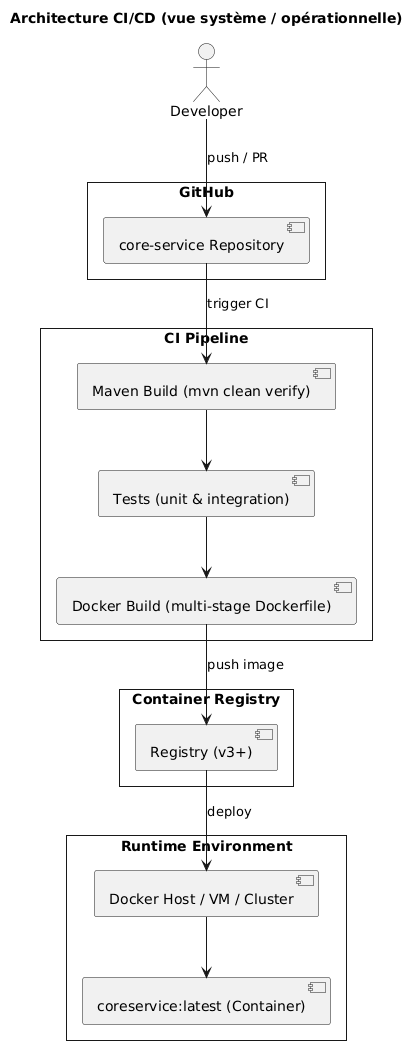

The diagram above was rendered by PlantUML. Its source (embedded in the PNG):
@startuml
skinparam style strictuml
skinparam packageStyle rectangle

title Architecture CI/CD (vue système / opérationnelle)

actor Developer

package "GitHub" {
  component Repo as "core-service Repository"
}

package "CI Pipeline" {
  component MavenBuild as "Maven Build (mvn clean verify)"
  component Tests as "Tests (unit & integration)"
  component DockerBuild as "Docker Build (multi-stage Dockerfile)"
}

package "Container Registry" {
  component Registry as "Registry (v3+)"
}

package "Runtime Environment" {
  component RuntimeHost as "Docker Host / VM / Cluster"
  component RuntimeContainer as "coreservice:latest (Container)"
}

Developer --> Repo : push / PR
Repo --> MavenBuild : trigger CI
MavenBuild --> Tests
Tests --> DockerBuild
DockerBuild --> Registry : push image
Registry --> RuntimeHost : deploy
RuntimeHost --> RuntimeContainer
@enduml